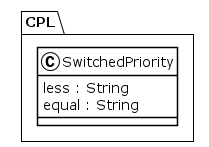

The diagram above was rendered by PlantUML. Its source (embedded in the PNG):
@startuml
!theme plain
package CPL {
class SwitchedPriority {
	 less : String
	 equal : String
}
}
@enduml